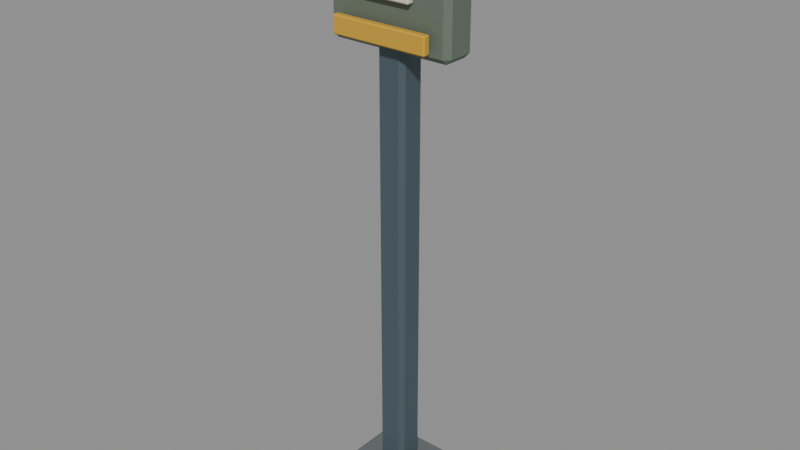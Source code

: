 # Source: PRP_CITY_025_bus_stop_post.blend  (saved by Blender 5.2.44; exported with 4.5.12 LTS)
import bpy
from mathutils import Matrix  # noqa: F401  (used for matrix-valued properties, if any)

bpy.ops.wm.read_factory_settings(use_empty=True)
scene = bpy.context.scene
scene.name = 'Scene'

# ---- materials (node trees are filled in below, after node groups)
mat_bh_concrete_dark = bpy.data.materials.new('BH_Concrete_Dark')
mat_bh_concrete_dark.diffuse_color = (0.1301, 0.147, 0.1529, 1.0)
mat_bh_metal_mid = bpy.data.materials.new('BH_Metal_Mid')
mat_bh_metal_mid.diffuse_color = (0.09306, 0.1329, 0.159, 1.0)
mat_bh_muted_green = bpy.data.materials.new('BH_Muted_Green')
mat_bh_muted_green.diffuse_color = (0.1384, 0.1779, 0.1356, 1.0)
mat_bh_plastic_light = bpy.data.materials.new('BH_Plastic_Light')
mat_bh_plastic_light.diffuse_color = (0.6867, 0.6654, 0.5841, 1.0)
mat_bh_safety_yellow = bpy.data.materials.new('BH_Safety_Yellow')
mat_bh_safety_yellow.diffuse_color = (0.6654, 0.3813, 0.0319, 1.0)

# ---- material node trees
mat_bh_concrete_dark.use_nodes = True; mat_bh_concrete_dark.node_tree.nodes.clear()
_N = mat_bh_concrete_dark.node_tree.nodes; _L = mat_bh_concrete_dark.node_tree.links
n0 = _N.new('ShaderNodeBsdfPrincipled'); n0.name = 'Principled BSDF'; n0.location = (-200, 100)
n0.inputs[0].default_value = (0.1301, 0.147, 0.1529, 1.0)
n0.inputs[2].default_value = 0.92
n0.inputs[10].default_value = 0.005
n1 = _N.new('ShaderNodeOutputMaterial'); n1.name = 'Material Output'; n1.location = (200, 100)
_L.new(n0.outputs[0], n1.inputs[0])
n1.is_active_output = True
mat_bh_metal_mid.use_nodes = True; mat_bh_metal_mid.node_tree.nodes.clear()
_N = mat_bh_metal_mid.node_tree.nodes; _L = mat_bh_metal_mid.node_tree.links
n0 = _N.new('ShaderNodeBsdfPrincipled'); n0.name = 'Principled BSDF'; n0.location = (-200, 100)
n0.inputs[0].default_value = (0.09306, 0.1329, 0.159, 1.0)
n0.inputs[1].default_value = 0.4
n0.inputs[2].default_value = 0.52
n0.inputs[10].default_value = 0.005
n1 = _N.new('ShaderNodeOutputMaterial'); n1.name = 'Material Output'; n1.location = (200, 100)
_L.new(n0.outputs[0], n1.inputs[0])
n1.is_active_output = True
mat_bh_muted_green.use_nodes = True; mat_bh_muted_green.node_tree.nodes.clear()
_N = mat_bh_muted_green.node_tree.nodes; _L = mat_bh_muted_green.node_tree.links
n0 = _N.new('ShaderNodeBsdfPrincipled'); n0.name = 'Principled BSDF'; n0.location = (-200, 100)
n0.inputs[0].default_value = (0.1384, 0.1779, 0.1356, 1.0)
n0.inputs[1].default_value = 0.15
n0.inputs[2].default_value = 0.65
n0.inputs[10].default_value = 0.005
n1 = _N.new('ShaderNodeOutputMaterial'); n1.name = 'Material Output'; n1.location = (200, 100)
_L.new(n0.outputs[0], n1.inputs[0])
n1.is_active_output = True
mat_bh_plastic_light.use_nodes = True; mat_bh_plastic_light.node_tree.nodes.clear()
_N = mat_bh_plastic_light.node_tree.nodes; _L = mat_bh_plastic_light.node_tree.links
n0 = _N.new('ShaderNodeBsdfPrincipled'); n0.name = 'Principled BSDF'; n0.location = (-200, 100)
n0.inputs[0].default_value = (0.6867, 0.6654, 0.5841, 1.0)
n0.inputs[2].default_value = 0.7
n0.inputs[10].default_value = 0.005
n1 = _N.new('ShaderNodeOutputMaterial'); n1.name = 'Material Output'; n1.location = (200, 100)
_L.new(n0.outputs[0], n1.inputs[0])
n1.is_active_output = True
mat_bh_safety_yellow.use_nodes = True; mat_bh_safety_yellow.node_tree.nodes.clear()
_N = mat_bh_safety_yellow.node_tree.nodes; _L = mat_bh_safety_yellow.node_tree.links
n0 = _N.new('ShaderNodeBsdfPrincipled'); n0.name = 'Principled BSDF'; n0.location = (-200, 100)
n0.inputs[0].default_value = (0.6654, 0.3813, 0.0319, 1.0)
n0.inputs[1].default_value = 0.1
n0.inputs[2].default_value = 0.62
n0.inputs[10].default_value = 0.005
n1 = _N.new('ShaderNodeOutputMaterial'); n1.name = 'Material Output'; n1.location = (200, 100)
_L.new(n0.outputs[0], n1.inputs[0])
n1.is_active_output = True

# ---- meshes
me_prp_city_025_bus_stop_post_rendermesh = bpy.data.meshes.new('PRP_CITY_025_bus_stop_post_RenderMesh')
me_prp_city_025_bus_stop_post_rendermesh.from_pydata([(-0.142, -0.132, 0.0), (-0.142, -0.15, 0.018), (-0.16, -0.132, 0.018), (-0.142, -0.15, 0.102), (-0.142, -0.132, 0.12), (-0.16, -0.132, 0.102), (-0.142, 0.132, 0.0), (-0.16, 0.132, 0.018), (-0.142, 0.15, 0.018), (-0.142, 0.132, 0.12), (-0.142, 0.15, 0.102), (-0.16, 0.132, 0.102), (0.142, -0.132, 0.0), (0.16, -0.132, 0.018), (0.142, -0.15, 0.018), (0.142, -0.132, 0.12), (0.142, -0.15, 0.102), (0.16, -0.132, 0.102), (0.142, 0.132, 0.0), (0.142, 0.15, 0.018), (0.16, 0.132, 0.018), (0.142, 0.132, 0.12), (0.16, 0.132, 0.102), (0.142, 0.15, 0.102), (-0.035, -0.035, 0.13), (-0.035, -0.05, 0.145), (-0.05, -0.035, 0.145), (-0.035, -0.05, 2.015), (-0.035, -0.035, 2.03), (-0.05, -0.035, 2.015), (-0.035, 0.035, 0.13), (-0.05, 0.035, 0.145), (-0.035, 0.05, 0.145), (-0.035, 0.035, 2.03), (-0.035, 0.05, 2.015), (-0.05, 0.035, 2.015), (0.035, -0.035, 0.13), (0.05, -0.035, 0.145), (0.035, -0.05, 0.145), (0.035, -0.035, 2.03), (0.035, -0.05, 2.015), (0.05, -0.035, 2.015), (0.035, 0.035, 0.13), (0.035, 0.05, 0.145), (0.05, 0.035, 0.145), (0.035, 0.035, 2.03), (0.05, 0.035, 2.015), (0.035, 0.05, 2.015), (-0.202, -0.042, 1.62), (-0.202, -0.06, 1.638), (-0.22, -0.042, 1.638), (-0.202, -0.06, 2.062), (-0.202, -0.042, 2.08), (-0.22, -0.042, 2.062), (-0.202, 0.042, 1.62), (-0.22, 0.042, 1.638), (-0.202, 0.06, 1.638), (-0.202, 0.042, 2.08), (-0.202, 0.06, 2.062), (-0.22, 0.042, 2.062), (0.202, -0.042, 1.62), (0.22, -0.042, 1.638), (0.202, -0.06, 1.638), (0.202, -0.042, 2.08), (0.202, -0.06, 2.062), (0.22, -0.042, 2.062), (0.202, 0.042, 1.62), (0.202, 0.06, 1.638), (0.22, 0.042, 1.638), (0.202, 0.042, 2.08), (0.22, 0.042, 2.062), (0.202, 0.06, 2.062), (-0.09625, -0.08275, 1.78), (-0.09625, -0.0865, 1.784), (-0.1, -0.08275, 1.784), (-0.09625, -0.0865, 1.956), (-0.09625, -0.08275, 1.96), (-0.1, -0.08275, 1.956), (-0.09625, -0.06525, 1.78), (-0.1, -0.06525, 1.784), (-0.09625, -0.0615, 1.784), (-0.09625, -0.06525, 1.96), (-0.09625, -0.0615, 1.956), (-0.1, -0.06525, 1.956), (0.09625, -0.08275, 1.78), (0.1, -0.08275, 1.784), (0.09625, -0.0865, 1.784), (0.09625, -0.08275, 1.96), (0.09625, -0.0865, 1.956), (0.1, -0.08275, 1.956), (0.09625, -0.06525, 1.78), (0.09625, -0.0615, 1.784), (0.1, -0.06525, 1.784), (0.09625, -0.06525, 1.96), (0.1, -0.06525, 1.956), (0.09625, -0.0615, 1.956), (-0.1663, -0.09875, 1.65), (-0.1663, -0.1025, 1.654), (-0.17, -0.09875, 1.654), (-0.1663, -0.1025, 1.706), (-0.1663, -0.09875, 1.71), (-0.17, -0.09875, 1.706), (-0.1663, -0.08125, 1.65), (-0.17, -0.08125, 1.654), (-0.1663, -0.0775, 1.654), (-0.1663, -0.08125, 1.71), (-0.1663, -0.0775, 1.706), (-0.17, -0.08125, 1.706), (0.1663, -0.09875, 1.65), (0.17, -0.09875, 1.654), (0.1663, -0.1025, 1.654), (0.1663, -0.09875, 1.71), (0.1663, -0.1025, 1.706), (0.17, -0.09875, 1.706), (0.1663, -0.08125, 1.65), (0.1663, -0.0775, 1.654), (0.17, -0.08125, 1.654), (0.1663, -0.08125, 1.71), (0.17, -0.08125, 1.706), (0.1663, -0.0775, 1.706)], [], [(0, 1, 2), (3, 4, 5), (6, 7, 8), (9, 10, 11), (12, 13, 14), (15, 16, 17), (18, 19, 20), (21, 22, 23), (0, 7, 6), (3, 2, 1), (9, 5, 4), (8, 11, 10), (6, 19, 18), (21, 10, 9), (20, 23, 22), (18, 13, 12), (15, 22, 21), (14, 17, 16), (12, 1, 0), (4, 16, 15), (18, 0, 6), (5, 7, 2), (16, 1, 14), (9, 15, 21), (10, 19, 8), (22, 13, 20), (24, 25, 26), (27, 28, 29), (30, 31, 32), (33, 34, 35), (36, 37, 38), (39, 40, 41), (42, 43, 44), (45, 46, 47), (24, 31, 30), (27, 26, 25), (33, 29, 28), (32, 35, 34), (30, 43, 42), (45, 34, 33), (44, 47, 46), (42, 37, 36), (39, 46, 45), (38, 41, 40), (36, 25, 24), (28, 40, 39), (42, 24, 30), (29, 31, 26), (40, 25, 38), (33, 39, 45), (34, 43, 32), (46, 37, 44), (48, 49, 50), (51, 52, 53), (54, 55, 56), (57, 58, 59), (60, 61, 62), (63, 64, 65), (66, 67, 68), (69, 70, 71), (48, 55, 54), (51, 50, 49), (57, 53, 52), (56, 59, 58), (54, 67, 66), (69, 58, 57), (68, 71, 70), (66, 61, 60), (63, 70, 69), (62, 65, 64), (60, 49, 48), (52, 64, 63), (66, 48, 54), (53, 55, 50), (64, 49, 62), (57, 63, 69), (58, 67, 56), (70, 61, 68), (72, 73, 74), (75, 76, 77), (78, 79, 80), (81, 82, 83), (84, 85, 86), (87, 88, 89), (90, 91, 92), (93, 94, 95), (72, 79, 78), (75, 74, 73), (81, 77, 76), (80, 83, 82), (78, 91, 90), (93, 82, 81), (92, 95, 94), (90, 85, 84), (87, 94, 93), (86, 89, 88), (84, 73, 72), (76, 88, 87), (90, 72, 78), (77, 79, 74), (88, 73, 86), (81, 87, 93), (82, 91, 80), (94, 85, 92), (96, 97, 98), (99, 100, 101), (102, 103, 104), (105, 106, 107), (108, 109, 110), (111, 112, 113), (114, 115, 116), (117, 118, 119), (96, 103, 102), (99, 98, 97), (105, 101, 100), (104, 107, 106), (102, 115, 114), (117, 106, 105), (116, 119, 118), (114, 109, 108), (111, 118, 117), (110, 113, 112), (108, 97, 96), (100, 112, 111), (114, 96, 102), (101, 103, 98), (112, 97, 110), (105, 111, 117), (106, 115, 104), (118, 109, 116), (0, 2, 7), (3, 5, 2), (9, 11, 5), (8, 7, 11), (6, 8, 19), (21, 23, 10), (20, 19, 23), (18, 20, 13), (15, 17, 22), (14, 13, 17), (12, 14, 1), (4, 3, 16), (18, 12, 0), (5, 11, 7), (16, 3, 1), (9, 4, 15), (10, 23, 19), (22, 17, 13), (24, 26, 31), (27, 29, 26), (33, 35, 29), (32, 31, 35), (30, 32, 43), (45, 47, 34), (44, 43, 47), (42, 44, 37), (39, 41, 46), (38, 37, 41), (36, 38, 25), (28, 27, 40), (42, 36, 24), (29, 35, 31), (40, 27, 25), (33, 28, 39), (34, 47, 43), (46, 41, 37), (48, 50, 55), (51, 53, 50), (57, 59, 53), (56, 55, 59), (54, 56, 67), (69, 71, 58), (68, 67, 71), (66, 68, 61), (63, 65, 70), (62, 61, 65), (60, 62, 49), (52, 51, 64), (66, 60, 48), (53, 59, 55), (64, 51, 49), (57, 52, 63), (58, 71, 67), (70, 65, 61), (72, 74, 79), (75, 77, 74), (81, 83, 77), (80, 79, 83), (78, 80, 91), (93, 95, 82), (92, 91, 95), (90, 92, 85), (87, 89, 94), (86, 85, 89), (84, 86, 73), (76, 75, 88), (90, 84, 72), (77, 83, 79), (88, 75, 73), (81, 76, 87), (82, 95, 91), (94, 89, 85), (96, 98, 103), (99, 101, 98), (105, 107, 101), (104, 103, 107), (102, 104, 115), (117, 119, 106), (116, 115, 119), (114, 116, 109), (111, 113, 118), (110, 109, 113), (108, 110, 97), (100, 99, 112), (114, 108, 96), (101, 107, 103), (112, 99, 97), (105, 100, 111), (106, 119, 115), (118, 113, 109)])
me_prp_city_025_bus_stop_post_rendermesh.polygons.foreach_set('material_index', [0, 0, 0, 0, 0, 0, 0, 0, 0, 0, 0, 0, 0, 0, 0, 0, 0, 0, 0, 0, 0, 0, 0, 0, 0, 0, 1, 1, 1, 1, 1, 1, 1, 1, 1, 1, 1, 1, 1, 1, 1, 1, 1, 1, 1, 1, 1, 1, 1, 1, 1, 1, 2, 2, 2, 2, 2, 2, 2, 2, 2, 2, 2, 2, 2, 2, 2, 2, 2, 2, 2, 2, 2, 2, 2, 2, 2, 2, 3, 3, 3, 3, 3, 3, 3, 3, 3, 3, 3, 3, 3, 3, 3, 3, 3, 3, 3, 3, 3, 3, 3, 3, 3, 3, 4, 4, 4, 4, 4, 4, 4, 4, 4, 4, 4, 4, 4, 4, 4, 4, 4, 4, 4, 4, 4, 4, 4, 4, 4, 4, 0, 0, 0, 0, 0, 0, 0, 0, 0, 0, 0, 0, 0, 0, 0, 0, 0, 0, 1, 1, 1, 1, 1, 1, 1, 1, 1, 1, 1, 1, 1, 1, 1, 1, 1, 1, 2, 2, 2, 2, 2, 2, 2, 2, 2, 2, 2, 2, 2, 2, 2, 2, 2, 2, 3, 3, 3, 3, 3, 3, 3, 3, 3, 3, 3, 3, 3, 3, 3, 3, 3, 3, 4, 4, 4, 4, 4, 4, 4, 4, 4, 4, 4, 4, 4, 4, 4, 4, 4, 4])
_uv = me_prp_city_025_bus_stop_post_rendermesh.uv_layers.new(name='UVMap')
_uv.uv.foreach_set('vector', [0.1391, 0.735, 0.1391, 0.75, 0.125, 0.735, 0.5875, 0.0, 0.625, 0.015, 0.5875, 0.015, 0.1391, 0.515, 0.125, 0.515, 0.1391, 0.5, 0.625, 0.2447, 0.5875, 0.2605, 0.5875, 0.235, 0.3609, 0.735, 0.4031, 0.735, 0.3867, 0.757, 0.632, 0.7495, 0.5875, 0.7641, 0.5875, 0.7387, 0.3609, 0.515, 0.3867, 0.493, 0.4031, 0.515, 0.632, 0.5005, 0.5875, 0.5113, 0.5875, 0.4859, 0.1391, 0.735, 0.125, 0.515, 0.1391, 0.515, 0.5875, 0.0, 0.4125, 0.015, 0.4125, 0.0, 0.625, 0.2447, 0.5875, 0.015, 0.625, 0.015, 0.4125, 0.2641, 0.5875, 0.235, 0.5875, 0.2605, 0.1391, 0.515, 0.3867, 0.493, 0.3609, 0.515, 0.632, 0.5005, 0.5875, 0.2605, 0.625, 0.2447, 0.4031, 0.515, 0.5875, 0.4859, 0.5875, 0.5113, 0.3609, 0.515, 0.4031, 0.735, 0.3609, 0.735, 0.632, 0.7495, 0.5875, 0.5113, 0.632, 0.5005, 0.3867, 0.757, 0.5875, 0.7387, 0.5875, 0.7641, 0.3609, 0.735, 0.1391, 0.75, 0.1391, 0.735, 0.625, 0.9859, 0.5875, 0.7641, 0.632, 0.7495, 0.3609, 0.515, 0.1391, 0.735, 0.1391, 0.515, 0.5875, 0.015, 0.4125, 0.235, 0.4125, 0.015, 0.5875, 0.7641, 0.4125, 0.9859, 0.3867, 0.757, 0.8609, 0.515, 0.632, 0.7495, 0.632, 0.5005, 0.5875, 0.2605, 0.3867, 0.493, 0.4125, 0.2641, 0.5875, 0.5113, 0.4031, 0.735, 0.4031, 0.515, 0.1625, 0.7125, 0.1625, 0.75, 0.125, 0.7125, 0.623, 0.0, 0.625, 0.0375, 0.623, 0.0375, 0.1625, 0.5375, 0.125, 0.5375, 0.1625, 0.5, 0.625, 0.2375, 0.623, 0.2781, 0.623, 0.2125, 0.3375, 0.7125, 0.3765, 0.7125, 0.3572, 0.7688, 0.6438, 0.75, 0.623, 0.7875, 0.623, 0.7219, 0.3375, 0.5375, 0.3572, 0.4812, 0.3765, 0.5375, 0.6438, 0.5, 0.623, 0.5281, 0.623, 0.4625, 0.1625, 0.7125, 0.125, 0.5375, 0.1625, 0.5375, 0.623, 0.0, 0.377, 0.0375, 0.377, 0.0, 0.625, 0.2375, 0.623, 0.0375, 0.625, 0.0375, 0.377, 0.2875, 0.623, 0.2125, 0.623, 0.2781, 0.1625, 0.5375, 0.3572, 0.4812, 0.3375, 0.5375, 0.6438, 0.5, 0.623, 0.2781, 0.625, 0.2375, 0.3765, 0.5375, 0.623, 0.4625, 0.623, 0.5281, 0.3375, 0.5375, 0.3765, 0.7125, 0.3375, 0.7125, 0.6438, 0.75, 0.623, 0.5281, 0.6438, 0.5, 0.3572, 0.7688, 0.623, 0.7219, 0.623, 0.7875, 0.3375, 0.7125, 0.1625, 0.75, 0.1625, 0.7125, 0.625, 0.9625, 0.623, 0.7875, 0.6438, 0.75, 0.3375, 0.5375, 0.1625, 0.7125, 0.1625, 0.5375, 0.623, 0.0375, 0.377, 0.2125, 0.377, 0.0375, 0.623, 0.7875, 0.377, 0.9625, 0.3572, 0.7688, 0.8375, 0.5375, 0.6438, 0.75, 0.6438, 0.5, 0.623, 0.2781, 0.3572, 0.4812, 0.377, 0.2875, 0.623, 0.5281, 0.3765, 0.7125, 0.3765, 0.5375, 0.1352, 0.7125, 0.1352, 0.75, 0.125, 0.7125, 0.6152, 0.0, 0.625, 0.0375, 0.6152, 0.0375, 0.1352, 0.5375, 0.125, 0.5375, 0.1352, 0.5, 0.625, 0.2284, 0.6152, 0.2577, 0.6152, 0.2125, 0.3648, 0.7125, 0.3823, 0.7125, 0.3748, 0.7551, 0.6301, 0.7364, 0.6152, 0.7602, 0.6152, 0.7219, 0.3648, 0.5375, 0.3748, 0.4949, 0.3823, 0.5375, 0.6301, 0.5136, 0.6152, 0.5281, 0.6152, 0.4898, 0.1352, 0.7125, 0.125, 0.5375, 0.1352, 0.5375, 0.6152, 0.0, 0.3848, 0.0375, 0.3848, 0.0, 0.625, 0.2284, 0.6152, 0.0375, 0.625, 0.0375, 0.3848, 0.2602, 0.6152, 0.2125, 0.6152, 0.2577, 0.1352, 0.5375, 0.3748, 0.4949, 0.3648, 0.5375, 0.6301, 0.5136, 0.6152, 0.2577, 0.625, 0.2284, 0.3823, 0.5375, 0.6152, 0.4898, 0.6152, 0.5281, 0.3648, 0.5375, 0.3823, 0.7125, 0.3648, 0.7125, 0.6301, 0.7364, 0.6152, 0.5281, 0.6301, 0.5136, 0.3748, 0.7551, 0.6152, 0.7219, 0.6152, 0.7602, 0.3648, 0.7125, 0.1352, 0.75, 0.1352, 0.7125, 0.625, 0.9898, 0.6152, 0.7602, 0.6301, 0.7364, 0.3648, 0.5375, 0.1352, 0.7125, 0.1352, 0.5375, 0.6152, 0.0375, 0.3848, 0.2125, 0.3848, 0.0375, 0.6152, 0.7602, 0.3848, 0.9898, 0.3748, 0.7551, 0.8648, 0.5375, 0.6301, 0.7364, 0.6301, 0.5136, 0.6152, 0.2577, 0.3748, 0.4949, 0.3848, 0.2602, 0.6152, 0.5281, 0.3823, 0.7125, 0.3823, 0.5375, 0.1297, 0.7125, 0.1297, 0.75, 0.125, 0.7125, 0.6198, 0.9953, 0.625, 0.9953, 0.6198, 1.0, 0.1297, 0.5375, 0.125, 0.5375, 0.1297, 0.5, 0.625, 0.2406, 0.6198, 0.2547, 0.6198, 0.2219, 0.3703, 0.7125, 0.3789, 0.7125, 0.3753, 0.7523, 0.6273, 0.7336, 0.6198, 0.7547, 0.6198, 0.7219, 0.3703, 0.5375, 0.3753, 0.4977, 0.3789, 0.5375, 0.6273, 0.527, 0.6198, 0.5375, 0.6198, 0.4965, 0.1297, 0.7125, 0.125, 0.5375, 0.1297, 0.5375, 0.6198, 0.0, 0.3802, 0.0375, 0.3802, 0.0, 0.625, 0.2406, 0.6198, 0.0375, 0.625, 0.0375, 0.3802, 0.2547, 0.6198, 0.2219, 0.6198, 0.2547, 0.1297, 0.5375, 0.3753, 0.4977, 0.3703, 0.5375, 0.6273, 0.527, 0.6198, 0.2547, 0.625, 0.2406, 0.3789, 0.5375, 0.6198, 0.4965, 0.6198, 0.5375, 0.3703, 0.5375, 0.3789, 0.7125, 0.3703, 0.7125, 0.6273, 0.7336, 0.6198, 0.5375, 0.6273, 0.527, 0.3753, 0.7523, 0.6198, 0.7219, 0.6198, 0.7547, 0.3703, 0.7125, 0.1297, 0.75, 0.1297, 0.7125, 0.625, 0.9953, 0.6198, 0.7547, 0.6273, 0.7336, 0.3703, 0.5375, 0.1297, 0.7125, 0.1297, 0.5375, 0.6198, 0.0375, 0.3802, 0.2125, 0.3802, 0.0375, 0.6198, 0.7547, 0.3802, 0.9953, 0.3753, 0.7523, 0.8703, 0.5375, 0.6273, 0.7336, 0.6273, 0.527, 0.6198, 0.2547, 0.3753, 0.4977, 0.3802, 0.2547, 0.6198, 0.5375, 0.3789, 0.7125, 0.3789, 0.5375, 0.1278, 0.7125, 0.1278, 0.75, 0.125, 0.7125, 0.6094, 0.9972, 0.625, 0.9972, 0.6094, 1.0, 0.1278, 0.5375, 0.125, 0.5375, 0.1278, 0.5, 0.625, 0.2393, 0.6094, 0.2528, 0.6094, 0.2219, 0.3722, 0.7125, 0.3867, 0.7125, 0.3814, 0.7514, 0.6264, 0.7326, 0.6094, 0.7528, 0.6094, 0.7219, 0.3722, 0.5375, 0.3814, 0.4986, 0.3867, 0.5375, 0.6264, 0.5274, 0.6094, 0.5375, 0.6094, 0.4979, 0.1278, 0.7125, 0.125, 0.5375, 0.1278, 0.5375, 0.6094, 0.0, 0.3906, 0.0375, 0.3906, 0.0, 0.625, 0.2393, 0.6094, 0.0375, 0.625, 0.0375, 0.3906, 0.2528, 0.6094, 0.2219, 0.6094, 0.2528, 0.1278, 0.5375, 0.3814, 0.4986, 0.3722, 0.5375, 0.6264, 0.5274, 0.6094, 0.2528, 0.625, 0.2393, 0.3867, 0.5375, 0.6094, 0.4979, 0.6094, 0.5375, 0.3722, 0.5375, 0.3867, 0.7125, 0.3722, 0.7125, 0.6264, 0.7326, 0.6094, 0.5375, 0.6264, 0.5274, 0.3814, 0.7514, 0.6094, 0.7219, 0.6094, 0.7528, 0.3722, 0.7125, 0.1278, 0.75, 0.1278, 0.7125, 0.625, 0.9972, 0.6094, 0.7528, 0.6264, 0.7326, 0.3722, 0.5375, 0.1278, 0.7125, 0.1278, 0.5375, 0.6094, 0.0375, 0.3906, 0.2125, 0.3906, 0.0375, 0.6094, 0.7528, 0.3906, 0.9972, 0.3814, 0.7514, 0.8722, 0.5375, 0.6264, 0.7326, 0.6264, 0.5274, 0.6094, 0.2528, 0.3814, 0.4986, 0.3906, 0.2528, 0.6094, 0.5375, 0.3867, 0.7125, 0.3867, 0.5375, 0.1391, 0.735, 0.125, 0.735, 0.125, 0.515, 0.5875, 0.0, 0.5875, 0.015, 0.4125, 0.015, 0.625, 0.2447, 0.5875, 0.235, 0.5875, 0.015, 0.4125, 0.2641, 0.4125, 0.235, 0.5875, 0.235, 0.1391, 0.515, 0.1391, 0.5, 0.3867, 0.493, 0.632, 0.5005, 0.5875, 0.4859, 0.5875, 0.2605, 0.4031, 0.515, 0.3867, 0.493, 0.5875, 0.4859, 0.3609, 0.515, 0.4031, 0.515, 0.4031, 0.735, 0.632, 0.7495, 0.5875, 0.7387, 0.5875, 0.5113, 0.3867, 0.757, 0.4031, 0.735, 0.5875, 0.7387, 0.3609, 0.735, 0.3867, 0.757, 0.1391, 0.75, 0.625, 0.9859, 0.5875, 0.9859, 0.5875, 0.7641, 0.3609, 0.515, 0.3609, 0.735, 0.1391, 0.735, 0.5875, 0.015, 0.5875, 0.235, 0.4125, 0.235, 0.5875, 0.7641, 0.5875, 0.9859, 0.4125, 0.9859, 0.8609, 0.515, 0.8609, 0.735, 0.632, 0.7495, 0.5875, 0.2605, 0.5875, 0.4859, 0.3867, 0.493, 0.5875, 0.5113, 0.5875, 0.7387, 0.4031, 0.735, 0.1625, 0.7125, 0.125, 0.7125, 0.125, 0.5375, 0.623, 0.0, 0.623, 0.0375, 0.377, 0.0375, 0.625, 0.2375, 0.623, 0.2125, 0.623, 0.0375, 0.377, 0.2875, 0.377, 0.2125, 0.623, 0.2125, 0.1625, 0.5375, 0.1625, 0.5, 0.3572, 0.4812, 0.6438, 0.5, 0.623, 0.4625, 0.623, 0.2781, 0.3765, 0.5375, 0.3572, 0.4812, 0.623, 0.4625, 0.3375, 0.5375, 0.3765, 0.5375, 0.3765, 0.7125, 0.6438, 0.75, 0.623, 0.7219, 0.623, 0.5281, 0.3572, 0.7688, 0.3765, 0.7125, 0.623, 0.7219, 0.3375, 0.7125, 0.3572, 0.7688, 0.1625, 0.75, 0.625, 0.9625, 0.623, 0.9625, 0.623, 0.7875, 0.3375, 0.5375, 0.3375, 0.7125, 0.1625, 0.7125, 0.623, 0.0375, 0.623, 0.2125, 0.377, 0.2125, 0.623, 0.7875, 0.623, 0.9625, 0.377, 0.9625, 0.8375, 0.5375, 0.8375, 0.7125, 0.6438, 0.75, 0.623, 0.2781, 0.623, 0.4625, 0.3572, 0.4812, 0.623, 0.5281, 0.623, 0.7219, 0.3765, 0.7125, 0.1352, 0.7125, 0.125, 0.7125, 0.125, 0.5375, 0.6152, 0.0, 0.6152, 0.0375, 0.3848, 0.0375, 0.625, 0.2284, 0.6152, 0.2125, 0.6152, 0.0375, 0.3848, 0.2602, 0.3848, 0.2125, 0.6152, 0.2125, 0.1352, 0.5375, 0.1352, 0.5, 0.3748, 0.4949, 0.6301, 0.5136, 0.6152, 0.4898, 0.6152, 0.2577, 0.3823, 0.5375, 0.3748, 0.4949, 0.6152, 0.4898, 0.3648, 0.5375, 0.3823, 0.5375, 0.3823, 0.7125, 0.6301, 0.7364, 0.6152, 0.7219, 0.6152, 0.5281, 0.3748, 0.7551, 0.3823, 0.7125, 0.6152, 0.7219, 0.3648, 0.7125, 0.3748, 0.7551, 0.1352, 0.75, 0.625, 0.9898, 0.6152, 0.9898, 0.6152, 0.7602, 0.3648, 0.5375, 0.3648, 0.7125, 0.1352, 0.7125, 0.6152, 0.0375, 0.6152, 0.2125, 0.3848, 0.2125, 0.6152, 0.7602, 0.6152, 0.9898, 0.3848, 0.9898, 0.8648, 0.5375, 0.8648, 0.7125, 0.6301, 0.7364, 0.6152, 0.2577, 0.6152, 0.4898, 0.3748, 0.4949, 0.6152, 0.5281, 0.6152, 0.7219, 0.3823, 0.7125, 0.1297, 0.7125, 0.125, 0.7125, 0.125, 0.5375, 0.6198, 0.0, 0.6198, 0.0375, 0.3802, 0.0375, 0.625, 0.2406, 0.6198, 0.2219, 0.6198, 0.0375, 0.3802, 0.2547, 0.3802, 0.2125, 0.6198, 0.2219, 0.1297, 0.5375, 0.1297, 0.5, 0.3753, 0.4977, 0.6273, 0.527, 0.6198, 0.4965, 0.6198, 0.2547, 0.3789, 0.5375, 0.3753, 0.4977, 0.6198, 0.4965, 0.3703, 0.5375, 0.3789, 0.5375, 0.3789, 0.7125, 0.6273, 0.7336, 0.6198, 0.7219, 0.6198, 0.5375, 0.3753, 0.7523, 0.3789, 0.7125, 0.6198, 0.7219, 0.3703, 0.7125, 0.3753, 0.7523, 0.1297, 0.75, 0.625, 0.9953, 0.6198, 0.9953, 0.6198, 0.7547, 0.3703, 0.5375, 0.3703, 0.7125, 0.1297, 0.7125, 0.6198, 0.0375, 0.6198, 0.2219, 0.3802, 0.2125, 0.6198, 0.7547, 0.6198, 0.9953, 0.3802, 0.9953, 0.8703, 0.5375, 0.8703, 0.7125, 0.6273, 0.7336, 0.6198, 0.2547, 0.6198, 0.4965, 0.3753, 0.4977, 0.6198, 0.5375, 0.6198, 0.7219, 0.3789, 0.7125, 0.1278, 0.7125, 0.125, 0.7125, 0.125, 0.5375, 0.6094, 0.0, 0.6094, 0.0375, 0.3906, 0.0375, 0.625, 0.2393, 0.6094, 0.2219, 0.6094, 0.0375, 0.3906, 0.2528, 0.3906, 0.2125, 0.6094, 0.2219, 0.1278, 0.5375, 0.1278, 0.5, 0.3814, 0.4986, 0.6264, 0.5274, 0.6094, 0.4979, 0.6094, 0.2528, 0.3867, 0.5375, 0.3814, 0.4986, 0.6094, 0.4979, 0.3722, 0.5375, 0.3867, 0.5375, 0.3867, 0.7125, 0.6264, 0.7326, 0.6094, 0.7219, 0.6094, 0.5375, 0.3814, 0.7514, 0.3867, 0.7125, 0.6094, 0.7219, 0.3722, 0.7125, 0.3814, 0.7514, 0.1278, 0.75, 0.625, 0.9972, 0.6094, 0.9972, 0.6094, 0.7528, 0.3722, 0.5375, 0.3722, 0.7125, 0.1278, 0.7125, 0.6094, 0.0375, 0.6094, 0.2219, 0.3906, 0.2125, 0.6094, 0.7528, 0.6094, 0.9972, 0.3906, 0.9972, 0.8722, 0.5375, 0.8722, 0.7125, 0.6264, 0.7326, 0.6094, 0.2528, 0.6094, 0.4979, 0.3814, 0.4986, 0.6094, 0.5375, 0.6094, 0.7219, 0.3867, 0.7125])
me_prp_city_025_bus_stop_post_rendermesh.materials.append(mat_bh_concrete_dark)
me_prp_city_025_bus_stop_post_rendermesh.materials.append(mat_bh_metal_mid)
me_prp_city_025_bus_stop_post_rendermesh.materials.append(mat_bh_muted_green)
me_prp_city_025_bus_stop_post_rendermesh.materials.append(mat_bh_plastic_light)
me_prp_city_025_bus_stop_post_rendermesh.materials.append(mat_bh_safety_yellow)
me_prp_city_025_bus_stop_post_rendermesh.update()

# ---- objects
ob_prp_city_025_bus_stop_post_rendermesh = bpy.data.objects.new('PRP_CITY_025_bus_stop_post_RenderMesh', me_prp_city_025_bus_stop_post_rendermesh)
ob_prp_city_025_bus_stop_post = bpy.data.objects.new('PRP_CITY_025_bus_stop_post', None)

# ---- transforms, parenting, visibility, modifiers, constraints
ob_prp_city_025_bus_stop_post_rendermesh.parent = ob_prp_city_025_bus_stop_post
ob_prp_city_025_bus_stop_post_rendermesh.location = (0.0, 0.0, 0.0)
ob_prp_city_025_bus_stop_post.location = (0.0, 0.0, 0.0)

# ---- collection membership
scene.collection.objects.link(ob_prp_city_025_bus_stop_post_rendermesh)
scene.collection.objects.link(ob_prp_city_025_bus_stop_post)

# ---- scene / render settings (as saved in the file)
scene.frame_start = 1; scene.frame_end = 250; scene.frame_set(1)
scene.render.engine = 'BLENDER_EEVEE_NEXT'
scene.render.bake_bias = 0.0
scene.render.bake_samples = 0
scene.render.compositor_device = 'GPU'
scene.eevee.use_volume_custom_range = False
scene.eevee.fast_gi_thickness_near = 0.1
scene.eevee.fast_gi_thickness_far = 0.0
scene.eevee.ray_tracing_options.screen_trace_thickness = 0.1
bpy.context.view_layer.update()

# ---- added for rendering (the .blend has no active camera and no usable light): camera, sun + grey world if the file has none
cam_auto = bpy.data.cameras.new('AutoCamera')
cam_auto.lens = 50.0
cam_auto.sensor_width = 36.0
cam_auto.clip_end = 1000.0
ob_auto_camera = bpy.data.objects.new('AutoCamera', cam_auto)
scene.collection.objects.link(ob_auto_camera)
ob_auto_camera.location = (1.98654, -2.38385, 2.62923)
ob_auto_camera.rotation_euler = (1.09748, -7.21219e-08, 0.694738)
scene.camera = ob_auto_camera
light_auto_sun = bpy.data.lights.new('AutoSun', 'SUN')
light_auto_sun.energy = 3.0
light_auto_sun.angle = 0.0523599
ob_auto_sun = bpy.data.objects.new('AutoSun', light_auto_sun)
scene.collection.objects.link(ob_auto_sun)
ob_auto_sun.rotation_euler = (0.872665, 0.174533, 0.523599)
if scene.world is None:
    world_auto = bpy.data.worlds.new('AutoWorld')
    world_auto.color = (0.3, 0.3, 0.3)
    scene.world = world_auto
bpy.context.view_layer.update()
